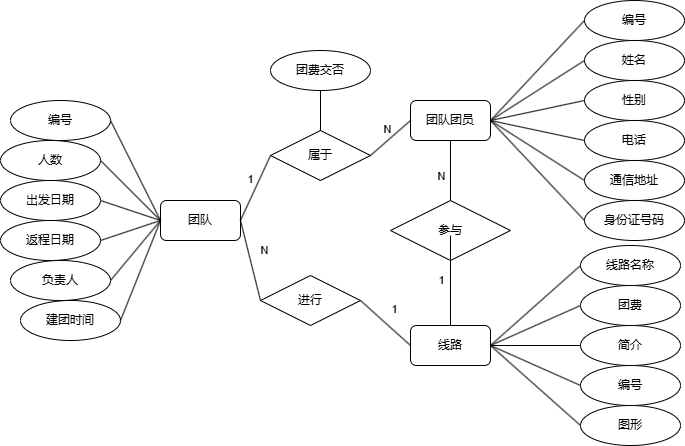

The diagram above was exported from draw.io. Its source (the exported page's mxGraphModel, read from the mxfile embedded in the PNG):
<mxGraphModel dx="1745" dy="435" grid="1" gridSize="10" guides="1" tooltips="1" connect="1" arrows="1" fold="1" page="1" pageScale="1" pageWidth="827" pageHeight="1169" math="0" shadow="0">
  <root>
    <mxCell id="0" />
    <mxCell id="1" parent="0" />
    <mxCell id="Q4kK5dnmdlSc7SHxTG4--2" value="团队团员" style="rounded=1;whiteSpace=wrap;html=1;" parent="1" vertex="1">
      <mxGeometry x="190" y="260" width="80" height="40" as="geometry" />
    </mxCell>
    <mxCell id="Q4kK5dnmdlSc7SHxTG4--3" value="编号" style="ellipse;whiteSpace=wrap;html=1;align=center;" parent="1" vertex="1">
      <mxGeometry x="364" y="160" width="100" height="40" as="geometry" />
    </mxCell>
    <mxCell id="Q4kK5dnmdlSc7SHxTG4--4" value="姓名" style="ellipse;whiteSpace=wrap;html=1;align=center;" parent="1" vertex="1">
      <mxGeometry x="364" y="200" width="100" height="40" as="geometry" />
    </mxCell>
    <mxCell id="Q4kK5dnmdlSc7SHxTG4--5" value="性别" style="ellipse;whiteSpace=wrap;html=1;align=center;" parent="1" vertex="1">
      <mxGeometry x="364" y="240" width="100" height="40" as="geometry" />
    </mxCell>
    <mxCell id="Q4kK5dnmdlSc7SHxTG4--6" value="电话" style="ellipse;whiteSpace=wrap;html=1;align=center;" parent="1" vertex="1">
      <mxGeometry x="364" y="280" width="100" height="40" as="geometry" />
    </mxCell>
    <mxCell id="Q4kK5dnmdlSc7SHxTG4--7" value="通信地址" style="ellipse;whiteSpace=wrap;html=1;align=center;" parent="1" vertex="1">
      <mxGeometry x="364" y="320" width="100" height="40" as="geometry" />
    </mxCell>
    <mxCell id="Q4kK5dnmdlSc7SHxTG4--8" value="身份证号码" style="ellipse;whiteSpace=wrap;html=1;align=center;" parent="1" vertex="1">
      <mxGeometry x="364" y="360" width="100" height="40" as="geometry" />
    </mxCell>
    <mxCell id="Q4kK5dnmdlSc7SHxTG4--11" value="" style="endArrow=none;html=1;rounded=0;exitX=1;exitY=0.5;exitDx=0;exitDy=0;entryX=0;entryY=0.5;entryDx=0;entryDy=0;" parent="1" source="Q4kK5dnmdlSc7SHxTG4--2" target="Q4kK5dnmdlSc7SHxTG4--3" edge="1">
      <mxGeometry relative="1" as="geometry">
        <mxPoint x="410" y="150" as="sourcePoint" />
        <mxPoint x="570" y="150" as="targetPoint" />
      </mxGeometry>
    </mxCell>
    <mxCell id="Q4kK5dnmdlSc7SHxTG4--12" value="" style="endArrow=none;html=1;rounded=0;exitX=1;exitY=0.5;exitDx=0;exitDy=0;entryX=0;entryY=0.5;entryDx=0;entryDy=0;" parent="1" source="Q4kK5dnmdlSc7SHxTG4--2" target="Q4kK5dnmdlSc7SHxTG4--4" edge="1">
      <mxGeometry relative="1" as="geometry">
        <mxPoint x="330" y="270" as="sourcePoint" />
        <mxPoint x="440" y="160" as="targetPoint" />
      </mxGeometry>
    </mxCell>
    <mxCell id="Q4kK5dnmdlSc7SHxTG4--13" value="" style="endArrow=none;html=1;rounded=0;exitX=1;exitY=0.5;exitDx=0;exitDy=0;entryX=0;entryY=0.5;entryDx=0;entryDy=0;" parent="1" source="Q4kK5dnmdlSc7SHxTG4--2" target="Q4kK5dnmdlSc7SHxTG4--5" edge="1">
      <mxGeometry relative="1" as="geometry">
        <mxPoint x="330" y="270" as="sourcePoint" />
        <mxPoint x="460" y="210" as="targetPoint" />
      </mxGeometry>
    </mxCell>
    <mxCell id="Q4kK5dnmdlSc7SHxTG4--14" value="" style="endArrow=none;html=1;rounded=0;entryX=0;entryY=0.5;entryDx=0;entryDy=0;exitX=1;exitY=0.5;exitDx=0;exitDy=0;" parent="1" source="Q4kK5dnmdlSc7SHxTG4--2" target="Q4kK5dnmdlSc7SHxTG4--6" edge="1">
      <mxGeometry relative="1" as="geometry">
        <mxPoint x="320" y="260" as="sourcePoint" />
        <mxPoint x="460" y="260" as="targetPoint" />
      </mxGeometry>
    </mxCell>
    <mxCell id="Q4kK5dnmdlSc7SHxTG4--15" value="" style="endArrow=none;html=1;rounded=0;entryX=0;entryY=0.5;entryDx=0;entryDy=0;exitX=1;exitY=0.5;exitDx=0;exitDy=0;" parent="1" source="Q4kK5dnmdlSc7SHxTG4--2" target="Q4kK5dnmdlSc7SHxTG4--7" edge="1">
      <mxGeometry relative="1" as="geometry">
        <mxPoint x="320" y="240" as="sourcePoint" />
        <mxPoint x="460" y="320" as="targetPoint" />
      </mxGeometry>
    </mxCell>
    <mxCell id="Q4kK5dnmdlSc7SHxTG4--16" value="" style="endArrow=none;html=1;rounded=0;entryX=0;entryY=0.5;entryDx=0;entryDy=0;exitX=1;exitY=0.5;exitDx=0;exitDy=0;" parent="1" source="Q4kK5dnmdlSc7SHxTG4--2" target="Q4kK5dnmdlSc7SHxTG4--8" edge="1">
      <mxGeometry relative="1" as="geometry">
        <mxPoint x="320" y="240" as="sourcePoint" />
        <mxPoint x="460" y="370" as="targetPoint" />
      </mxGeometry>
    </mxCell>
    <mxCell id="Q4kK5dnmdlSc7SHxTG4--17" value="参与" style="shape=rhombus;perimeter=rhombusPerimeter;whiteSpace=wrap;html=1;align=center;" parent="1" vertex="1">
      <mxGeometry x="170" y="360" width="120" height="60" as="geometry" />
    </mxCell>
    <mxCell id="Q4kK5dnmdlSc7SHxTG4--18" value="线路" style="rounded=1;whiteSpace=wrap;html=1;" parent="1" vertex="1">
      <mxGeometry x="190" y="485" width="80" height="40" as="geometry" />
    </mxCell>
    <mxCell id="Q4kK5dnmdlSc7SHxTG4--20" value="线路名称" style="ellipse;whiteSpace=wrap;html=1;align=center;" parent="1" vertex="1">
      <mxGeometry x="360" y="405" width="100" height="40" as="geometry" />
    </mxCell>
    <mxCell id="Q4kK5dnmdlSc7SHxTG4--21" value="" style="endArrow=none;html=1;rounded=0;entryX=0;entryY=0.5;entryDx=0;entryDy=0;exitX=1;exitY=0.5;exitDx=0;exitDy=0;" parent="1" source="Q4kK5dnmdlSc7SHxTG4--18" target="Q4kK5dnmdlSc7SHxTG4--20" edge="1">
      <mxGeometry relative="1" as="geometry">
        <mxPoint x="340" y="410" as="sourcePoint" />
        <mxPoint x="500" y="510" as="targetPoint" />
      </mxGeometry>
    </mxCell>
    <mxCell id="Q4kK5dnmdlSc7SHxTG4--22" value="团费" style="ellipse;whiteSpace=wrap;html=1;align=center;" parent="1" vertex="1">
      <mxGeometry x="360" y="445" width="100" height="40" as="geometry" />
    </mxCell>
    <mxCell id="Q4kK5dnmdlSc7SHxTG4--23" value="" style="endArrow=none;html=1;rounded=0;entryX=0;entryY=0.5;entryDx=0;entryDy=0;exitX=1;exitY=0.5;exitDx=0;exitDy=0;" parent="1" source="Q4kK5dnmdlSc7SHxTG4--18" target="Q4kK5dnmdlSc7SHxTG4--22" edge="1">
      <mxGeometry relative="1" as="geometry">
        <mxPoint x="310" y="560" as="sourcePoint" />
        <mxPoint x="520" y="565" as="targetPoint" />
      </mxGeometry>
    </mxCell>
    <mxCell id="Q4kK5dnmdlSc7SHxTG4--24" value="简介&lt;span style=&quot;color: rgba(0, 0, 0, 0); font-family: monospace; font-size: 0px; text-align: start; text-wrap: nowrap;&quot;&gt;%3CmxGraphModel%3E%3Croot%3E%3CmxCell%20id%3D%220%22%2F%3E%3CmxCell%20id%3D%221%22%20parent%3D%220%22%2F%3E%3CmxCell%20id%3D%222%22%20value%3D%22%E7%BA%BF%E8%B7%AF%E5%90%8D%E7%A7%B0%22%20style%3D%22ellipse%3BwhiteSpace%3Dwrap%3Bhtml%3D1%3Balign%3Dcenter%3B%22%20vertex%3D%221%22%20parent%3D%221%22%3E%3CmxGeometry%20x%3D%22364%22%20y%3D%22480%22%20width%3D%22100%22%20height%3D%2240%22%20as%3D%22geometry%22%2F%3E%3C%2FmxCell%3E%3CmxCell%20id%3D%223%22%20value%3D%22%22%20style%3D%22endArrow%3Dnone%3Bhtml%3D1%3Brounded%3D0%3BentryX%3D0%3BentryY%3D0.5%3BentryDx%3D0%3BentryDy%3D0%3BexitX%3D1%3BexitY%3D0.5%3BexitDx%3D0%3BexitDy%3D0%3B%22%20edge%3D%221%22%20target%3D%222%22%20parent%3D%221%22%3E%3CmxGeometry%20relative%3D%221%22%20as%3D%22geometry%22%3E%3CmxPoint%20x%3D%22290%22%20y%3D%22530%22%20as%3D%22sourcePoint%22%2F%3E%3CmxPoint%20x%3D%22500%22%20y%3D%22535%22%20as%3D%22targetPoint%22%2F%3E%3C%2FmxGeometry%3E%3C%2FmxCell%3E%3C%2Froot%3E%3C%2FmxGraphModel%3E&lt;/span&gt;" style="ellipse;whiteSpace=wrap;html=1;align=center;" parent="1" vertex="1">
      <mxGeometry x="360" y="485" width="100" height="40" as="geometry" />
    </mxCell>
    <mxCell id="Q4kK5dnmdlSc7SHxTG4--25" value="" style="endArrow=none;html=1;rounded=0;entryX=0;entryY=0.5;entryDx=0;entryDy=0;exitX=1;exitY=0.5;exitDx=0;exitDy=0;" parent="1" source="Q4kK5dnmdlSc7SHxTG4--18" target="Q4kK5dnmdlSc7SHxTG4--24" edge="1">
      <mxGeometry relative="1" as="geometry">
        <mxPoint x="296" y="610" as="sourcePoint" />
        <mxPoint x="506" y="615" as="targetPoint" />
      </mxGeometry>
    </mxCell>
    <mxCell id="Q4kK5dnmdlSc7SHxTG4--26" value="编号" style="ellipse;whiteSpace=wrap;html=1;align=center;" parent="1" vertex="1">
      <mxGeometry x="360" y="525" width="100" height="40" as="geometry" />
    </mxCell>
    <mxCell id="Q4kK5dnmdlSc7SHxTG4--27" value="" style="endArrow=none;html=1;rounded=0;entryX=0;entryY=0.5;entryDx=0;entryDy=0;exitX=1;exitY=0.5;exitDx=0;exitDy=0;" parent="1" source="Q4kK5dnmdlSc7SHxTG4--18" target="Q4kK5dnmdlSc7SHxTG4--26" edge="1">
      <mxGeometry relative="1" as="geometry">
        <mxPoint x="290" y="560" as="sourcePoint" />
        <mxPoint x="506" y="670" as="targetPoint" />
      </mxGeometry>
    </mxCell>
    <mxCell id="Q4kK5dnmdlSc7SHxTG4--28" value="图形" style="ellipse;whiteSpace=wrap;html=1;align=center;" parent="1" vertex="1">
      <mxGeometry x="360" y="565" width="100" height="40" as="geometry" />
    </mxCell>
    <mxCell id="Q4kK5dnmdlSc7SHxTG4--29" value="" style="endArrow=none;html=1;rounded=0;entryX=0;entryY=0.5;entryDx=0;entryDy=0;exitX=1;exitY=0.5;exitDx=0;exitDy=0;" parent="1" source="Q4kK5dnmdlSc7SHxTG4--18" target="Q4kK5dnmdlSc7SHxTG4--28" edge="1">
      <mxGeometry relative="1" as="geometry">
        <mxPoint x="270" y="625" as="sourcePoint" />
        <mxPoint x="486" y="735" as="targetPoint" />
      </mxGeometry>
    </mxCell>
    <mxCell id="Q4kK5dnmdlSc7SHxTG4--33" value="" style="endArrow=none;html=1;rounded=0;entryX=0.5;entryY=1;entryDx=0;entryDy=0;exitX=0.5;exitY=0;exitDx=0;exitDy=0;" parent="1" source="Q4kK5dnmdlSc7SHxTG4--18" edge="1">
      <mxGeometry relative="1" as="geometry">
        <mxPoint x="240" y="345" as="sourcePoint" />
        <mxPoint x="230" y="395" as="targetPoint" />
      </mxGeometry>
    </mxCell>
    <mxCell id="Q4kK5dnmdlSc7SHxTG4--34" value="1" style="edgeLabel;html=1;align=center;verticalAlign=middle;resizable=0;points=[];" parent="Q4kK5dnmdlSc7SHxTG4--33" vertex="1" connectable="0">
      <mxGeometry x="0.1239" y="3" relative="1" as="geometry">
        <mxPoint x="-7" y="5" as="offset" />
      </mxGeometry>
    </mxCell>
    <mxCell id="Q4kK5dnmdlSc7SHxTG4--35" value="团队" style="rounded=1;whiteSpace=wrap;html=1;" parent="1" vertex="1">
      <mxGeometry x="-60" y="360" width="80" height="40" as="geometry" />
    </mxCell>
    <mxCell id="Q4kK5dnmdlSc7SHxTG4--36" value="编号" style="ellipse;whiteSpace=wrap;html=1;align=center;" parent="1" vertex="1">
      <mxGeometry x="-210" y="260" width="100" height="40" as="geometry" />
    </mxCell>
    <mxCell id="Q4kK5dnmdlSc7SHxTG4--37" value="" style="endArrow=none;html=1;rounded=0;exitX=0;exitY=0.5;exitDx=0;exitDy=0;entryX=1;entryY=0.5;entryDx=0;entryDy=0;" parent="1" source="Q4kK5dnmdlSc7SHxTG4--35" target="Q4kK5dnmdlSc7SHxTG4--36" edge="1">
      <mxGeometry relative="1" as="geometry">
        <mxPoint x="-200" y="400" as="sourcePoint" />
        <mxPoint x="100" y="280" as="targetPoint" />
      </mxGeometry>
    </mxCell>
    <mxCell id="Q4kK5dnmdlSc7SHxTG4--38" value="人数" style="ellipse;whiteSpace=wrap;html=1;align=center;" parent="1" vertex="1">
      <mxGeometry x="-220" y="300" width="100" height="40" as="geometry" />
    </mxCell>
    <mxCell id="Q4kK5dnmdlSc7SHxTG4--39" value="" style="endArrow=none;html=1;rounded=0;exitX=0;exitY=0.5;exitDx=0;exitDy=0;entryX=1;entryY=0.5;entryDx=0;entryDy=0;" parent="1" source="Q4kK5dnmdlSc7SHxTG4--35" target="Q4kK5dnmdlSc7SHxTG4--38" edge="1">
      <mxGeometry relative="1" as="geometry">
        <mxPoint x="-90" y="410" as="sourcePoint" />
        <mxPoint x="70" y="340" as="targetPoint" />
      </mxGeometry>
    </mxCell>
    <mxCell id="Q4kK5dnmdlSc7SHxTG4--40" value="出发日期&lt;span style=&quot;color: rgba(0, 0, 0, 0); font-family: monospace; font-size: 0px; text-align: start; text-wrap: nowrap;&quot;&gt;%3CmxGraphModel%3E%3Croot%3E%3CmxCell%20id%3D%220%22%2F%3E%3CmxCell%20id%3D%221%22%20parent%3D%220%22%2F%3E%3CmxCell%20id%3D%222%22%20value%3D%22%E7%BC%96%E5%8F%B7%22%20style%3D%22ellipse%3BwhiteSpace%3Dwrap%3Bhtml%3D1%3Balign%3Dcenter%3B%22%20vertex%3D%221%22%20parent%3D%221%22%3E%3CmxGeometry%20x%3D%22-300%22%20y%3D%22320%22%20width%3D%22100%22%20height%3D%2240%22%20as%3D%22geometry%22%2F%3E%3C%2FmxCell%3E%3CmxCell%20id%3D%223%22%20value%3D%22%22%20style%3D%22endArrow%3Dnone%3Bhtml%3D1%3Brounded%3D0%3BexitX%3D0%3BexitY%3D0.5%3BexitDx%3D0%3BexitDy%3D0%3BentryX%3D1%3BentryY%3D0.5%3BentryDx%3D0%3BentryDy%3D0%3B%22%20edge%3D%221%22%20target%3D%222%22%20parent%3D%221%22%3E%3CmxGeometry%20relative%3D%221%22%20as%3D%22geometry%22%3E%3CmxPoint%20x%3D%22-110%22%20y%3D%22360%22%20as%3D%22sourcePoint%22%2F%3E%3CmxPoint%20x%3D%2250%22%20y%3D%22290%22%20as%3D%22targetPoint%22%2F%3E%3C%2FmxGeometry%3E%3C%2FmxCell%3E%3C%2Froot%3E%3C%2FmxGraphModel%3E&lt;/span&gt;" style="ellipse;whiteSpace=wrap;html=1;align=center;" parent="1" vertex="1">
      <mxGeometry x="-220" y="340" width="100" height="40" as="geometry" />
    </mxCell>
    <mxCell id="Q4kK5dnmdlSc7SHxTG4--41" value="" style="endArrow=none;html=1;rounded=0;exitX=0;exitY=0.5;exitDx=0;exitDy=0;entryX=1;entryY=0.5;entryDx=0;entryDy=0;" parent="1" source="Q4kK5dnmdlSc7SHxTG4--35" target="Q4kK5dnmdlSc7SHxTG4--40" edge="1">
      <mxGeometry relative="1" as="geometry">
        <mxPoint x="-80" y="470" as="sourcePoint" />
        <mxPoint x="80" y="400" as="targetPoint" />
      </mxGeometry>
    </mxCell>
    <mxCell id="Q4kK5dnmdlSc7SHxTG4--42" value="返程日期" style="ellipse;whiteSpace=wrap;html=1;align=center;" parent="1" vertex="1">
      <mxGeometry x="-220" y="380" width="100" height="40" as="geometry" />
    </mxCell>
    <mxCell id="Q4kK5dnmdlSc7SHxTG4--43" value="" style="endArrow=none;html=1;rounded=0;exitX=0;exitY=0.5;exitDx=0;exitDy=0;entryX=1;entryY=0.5;entryDx=0;entryDy=0;" parent="1" source="Q4kK5dnmdlSc7SHxTG4--35" target="Q4kK5dnmdlSc7SHxTG4--42" edge="1">
      <mxGeometry relative="1" as="geometry">
        <mxPoint x="-90" y="550" as="sourcePoint" />
        <mxPoint x="70" y="480" as="targetPoint" />
      </mxGeometry>
    </mxCell>
    <mxCell id="Q4kK5dnmdlSc7SHxTG4--44" value="负责人" style="ellipse;whiteSpace=wrap;html=1;align=center;" parent="1" vertex="1">
      <mxGeometry x="-210" y="420" width="100" height="40" as="geometry" />
    </mxCell>
    <mxCell id="Q4kK5dnmdlSc7SHxTG4--45" value="" style="endArrow=none;html=1;rounded=0;exitX=0;exitY=0.5;exitDx=0;exitDy=0;entryX=1;entryY=0.5;entryDx=0;entryDy=0;" parent="1" source="Q4kK5dnmdlSc7SHxTG4--35" target="Q4kK5dnmdlSc7SHxTG4--44" edge="1">
      <mxGeometry relative="1" as="geometry">
        <mxPoint x="-80" y="600" as="sourcePoint" />
        <mxPoint x="80" y="530" as="targetPoint" />
      </mxGeometry>
    </mxCell>
    <mxCell id="Q4kK5dnmdlSc7SHxTG4--46" value="建团时间" style="ellipse;whiteSpace=wrap;html=1;align=center;" parent="1" vertex="1">
      <mxGeometry x="-200" y="460" width="100" height="40" as="geometry" />
    </mxCell>
    <mxCell id="Q4kK5dnmdlSc7SHxTG4--47" value="" style="endArrow=none;html=1;rounded=0;exitX=0;exitY=0.5;exitDx=0;exitDy=0;entryX=1;entryY=0.5;entryDx=0;entryDy=0;" parent="1" source="Q4kK5dnmdlSc7SHxTG4--35" target="Q4kK5dnmdlSc7SHxTG4--46" edge="1">
      <mxGeometry relative="1" as="geometry">
        <mxPoint x="-90" y="650" as="sourcePoint" />
        <mxPoint x="70" y="580" as="targetPoint" />
      </mxGeometry>
    </mxCell>
    <mxCell id="Q4kK5dnmdlSc7SHxTG4--48" value="属于" style="shape=rhombus;perimeter=rhombusPerimeter;whiteSpace=wrap;html=1;align=center;" parent="1" vertex="1">
      <mxGeometry x="50" y="290" width="100" height="50" as="geometry" />
    </mxCell>
    <mxCell id="Q4kK5dnmdlSc7SHxTG4--49" value="" style="endArrow=none;html=1;rounded=0;entryX=0;entryY=0.5;entryDx=0;entryDy=0;exitX=1;exitY=0.5;exitDx=0;exitDy=0;" parent="1" source="Q4kK5dnmdlSc7SHxTG4--48" target="Q4kK5dnmdlSc7SHxTG4--2" edge="1">
      <mxGeometry relative="1" as="geometry">
        <mxPoint x="240" y="370" as="sourcePoint" />
        <mxPoint x="240" y="300" as="targetPoint" />
      </mxGeometry>
    </mxCell>
    <mxCell id="Q4kK5dnmdlSc7SHxTG4--50" value="N" style="edgeLabel;html=1;align=center;verticalAlign=middle;resizable=0;points=[];" parent="Q4kK5dnmdlSc7SHxTG4--49" vertex="1" connectable="0">
      <mxGeometry x="0.1239" y="3" relative="1" as="geometry">
        <mxPoint x="-4" y="-4" as="offset" />
      </mxGeometry>
    </mxCell>
    <mxCell id="Q4kK5dnmdlSc7SHxTG4--51" value="" style="endArrow=none;html=1;rounded=0;entryX=0;entryY=0.5;entryDx=0;entryDy=0;exitX=1;exitY=0.5;exitDx=0;exitDy=0;" parent="1" source="Q4kK5dnmdlSc7SHxTG4--35" target="Q4kK5dnmdlSc7SHxTG4--48" edge="1">
      <mxGeometry relative="1" as="geometry">
        <mxPoint x="120" y="295" as="sourcePoint" />
        <mxPoint x="200" y="280" as="targetPoint" />
      </mxGeometry>
    </mxCell>
    <mxCell id="Q4kK5dnmdlSc7SHxTG4--52" value="1" style="edgeLabel;html=1;align=center;verticalAlign=middle;resizable=0;points=[];" parent="Q4kK5dnmdlSc7SHxTG4--51" vertex="1" connectable="0">
      <mxGeometry x="0.1239" y="3" relative="1" as="geometry">
        <mxPoint x="-5" y="-4" as="offset" />
      </mxGeometry>
    </mxCell>
    <mxCell id="Q4kK5dnmdlSc7SHxTG4--53" value="团费交否" style="ellipse;whiteSpace=wrap;html=1;align=center;" parent="1" vertex="1">
      <mxGeometry x="50" y="210" width="100" height="40" as="geometry" />
    </mxCell>
    <mxCell id="Q4kK5dnmdlSc7SHxTG4--54" value="" style="endArrow=none;html=1;rounded=0;exitX=0.5;exitY=0;exitDx=0;exitDy=0;entryX=0.5;entryY=1;entryDx=0;entryDy=0;" parent="1" source="Q4kK5dnmdlSc7SHxTG4--48" target="Q4kK5dnmdlSc7SHxTG4--53" edge="1">
      <mxGeometry relative="1" as="geometry">
        <mxPoint x="70" y="250" as="sourcePoint" />
        <mxPoint x="250" y="130" as="targetPoint" />
      </mxGeometry>
    </mxCell>
    <mxCell id="Q4kK5dnmdlSc7SHxTG4--55" value="进行" style="shape=rhombus;perimeter=rhombusPerimeter;whiteSpace=wrap;html=1;align=center;" parent="1" vertex="1">
      <mxGeometry x="40" y="435" width="100" height="50" as="geometry" />
    </mxCell>
    <mxCell id="Q4kK5dnmdlSc7SHxTG4--56" value="" style="endArrow=none;html=1;rounded=0;entryX=0.5;entryY=1;entryDx=0;entryDy=0;exitX=0.5;exitY=0;exitDx=0;exitDy=0;" parent="1" source="Q4kK5dnmdlSc7SHxTG4--17" target="Q4kK5dnmdlSc7SHxTG4--2" edge="1">
      <mxGeometry relative="1" as="geometry">
        <mxPoint x="240" y="520" as="sourcePoint" />
        <mxPoint x="240" y="430" as="targetPoint" />
      </mxGeometry>
    </mxCell>
    <mxCell id="Q4kK5dnmdlSc7SHxTG4--57" value="N" style="edgeLabel;html=1;align=center;verticalAlign=middle;resizable=0;points=[];" parent="Q4kK5dnmdlSc7SHxTG4--56" vertex="1" connectable="0">
      <mxGeometry x="0.1239" y="3" relative="1" as="geometry">
        <mxPoint x="-7" y="9" as="offset" />
      </mxGeometry>
    </mxCell>
    <mxCell id="Q4kK5dnmdlSc7SHxTG4--59" value="" style="endArrow=none;html=1;rounded=0;entryX=0;entryY=0.5;entryDx=0;entryDy=0;exitX=1;exitY=0.5;exitDx=0;exitDy=0;" parent="1" source="Q4kK5dnmdlSc7SHxTG4--35" target="Q4kK5dnmdlSc7SHxTG4--55" edge="1">
      <mxGeometry relative="1" as="geometry">
        <mxPoint x="-50" y="400" as="sourcePoint" />
        <mxPoint x="20" y="295" as="targetPoint" />
      </mxGeometry>
    </mxCell>
    <mxCell id="Q4kK5dnmdlSc7SHxTG4--60" value="N" style="edgeLabel;html=1;align=center;verticalAlign=middle;resizable=0;points=[];" parent="Q4kK5dnmdlSc7SHxTG4--59" vertex="1" connectable="0">
      <mxGeometry x="0.1239" y="3" relative="1" as="geometry">
        <mxPoint x="9" y="-14" as="offset" />
      </mxGeometry>
    </mxCell>
    <mxCell id="Q4kK5dnmdlSc7SHxTG4--61" value="" style="endArrow=none;html=1;rounded=0;entryX=0;entryY=0.5;entryDx=0;entryDy=0;exitX=1;exitY=0.5;exitDx=0;exitDy=0;" parent="1" source="Q4kK5dnmdlSc7SHxTG4--55" target="Q4kK5dnmdlSc7SHxTG4--18" edge="1">
      <mxGeometry relative="1" as="geometry">
        <mxPoint x="-40" y="410" as="sourcePoint" />
        <mxPoint x="30" y="305" as="targetPoint" />
      </mxGeometry>
    </mxCell>
    <mxCell id="Q4kK5dnmdlSc7SHxTG4--62" value="1" style="edgeLabel;html=1;align=center;verticalAlign=middle;resizable=0;points=[];" parent="Q4kK5dnmdlSc7SHxTG4--61" vertex="1" connectable="0">
      <mxGeometry x="0.1239" y="3" relative="1" as="geometry">
        <mxPoint x="3" y="-15" as="offset" />
      </mxGeometry>
    </mxCell>
  </root>
</mxGraphModel>